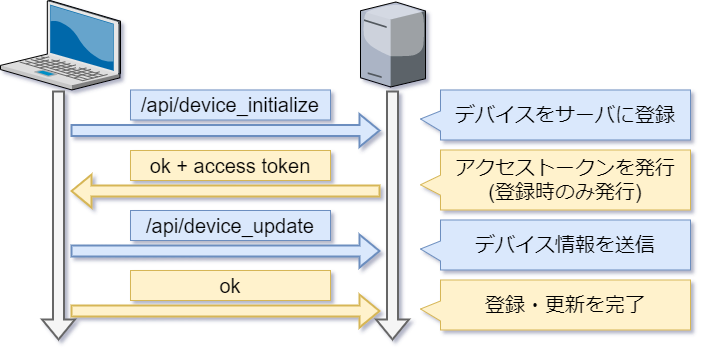

The diagram above was exported from draw.io. Its source (the exported page's mxGraphModel, read from the mxfile embedded in the PNG):
<mxGraphModel dx="976" dy="689" grid="1" gridSize="10" guides="1" tooltips="1" connect="1" arrows="1" fold="1" page="1" pageScale="1" pageWidth="827" pageHeight="1169" math="0" shadow="0">
  <root>
    <mxCell id="0" />
    <mxCell id="1" parent="0" />
    <mxCell id="2" value="" style="verticalLabelPosition=bottom;sketch=0;aspect=fixed;html=1;verticalAlign=top;strokeColor=none;align=center;outlineConnect=0;shape=mxgraph.citrix.laptop_2;" vertex="1" parent="1">
      <mxGeometry x="130" y="110" width="120" height="89.48" as="geometry" />
    </mxCell>
    <mxCell id="3" value="" style="verticalLabelPosition=bottom;sketch=0;aspect=fixed;html=1;verticalAlign=top;strokeColor=none;align=center;outlineConnect=0;shape=mxgraph.citrix.license_server;" vertex="1" parent="1">
      <mxGeometry x="490" y="111.5" width="65" height="85" as="geometry" />
    </mxCell>
    <mxCell id="4" value="" style="shape=flexArrow;endArrow=block;html=1;rounded=0;strokeColor=#666666;strokeWidth=2;fillColor=#f5f5f5;endFill=0;" edge="1" parent="1">
      <mxGeometry width="50" height="50" relative="1" as="geometry">
        <mxPoint x="188" y="200" as="sourcePoint" />
        <mxPoint x="188" y="450" as="targetPoint" />
      </mxGeometry>
    </mxCell>
    <mxCell id="5" value="" style="shape=flexArrow;endArrow=block;html=1;rounded=0;strokeColor=#666666;strokeWidth=2;fillColor=#f5f5f5;endFill=0;startArrow=none;startFill=0;" edge="1" parent="1">
      <mxGeometry width="50" height="50" relative="1" as="geometry">
        <mxPoint x="522" y="200" as="sourcePoint" />
        <mxPoint x="522" y="450" as="targetPoint" />
      </mxGeometry>
    </mxCell>
    <mxCell id="6" value="" style="shape=flexArrow;endArrow=classic;html=1;rounded=0;strokeColor=#6c8ebf;strokeWidth=2;fillColor=#dae8fc;" edge="1" parent="1">
      <mxGeometry width="50" height="50" relative="1" as="geometry">
        <mxPoint x="200" y="240" as="sourcePoint" />
        <mxPoint x="510" y="240" as="targetPoint" />
      </mxGeometry>
    </mxCell>
    <mxCell id="7" value="&lt;font style=&quot;font-size: 20px&quot;&gt;/api/device_initialize&lt;/font&gt;" style="text;html=1;strokeColor=#6c8ebf;fillColor=#dae8fc;align=center;verticalAlign=middle;whiteSpace=wrap;rounded=0;" vertex="1" parent="1">
      <mxGeometry x="260" y="199.48" width="200" height="30" as="geometry" />
    </mxCell>
    <mxCell id="8" value="" style="shape=flexArrow;endArrow=none;html=1;rounded=0;strokeColor=#d6b656;strokeWidth=2;fillColor=#fff2cc;startArrow=block;endFill=0;" edge="1" parent="1">
      <mxGeometry width="50" height="50" relative="1" as="geometry">
        <mxPoint x="200" y="300.52" as="sourcePoint" />
        <mxPoint x="510" y="300.52" as="targetPoint" />
      </mxGeometry>
    </mxCell>
    <mxCell id="9" value="&lt;span style=&quot;font-size: 20px&quot;&gt;ok + access token&lt;/span&gt;" style="text;html=1;strokeColor=#d6b656;fillColor=#fff2cc;align=center;verticalAlign=middle;whiteSpace=wrap;rounded=0;" vertex="1" parent="1">
      <mxGeometry x="260" y="260" width="200" height="30" as="geometry" />
    </mxCell>
    <mxCell id="10" value="" style="shape=flexArrow;endArrow=classic;html=1;rounded=0;strokeColor=#6c8ebf;strokeWidth=2;fillColor=#dae8fc;" edge="1" parent="1">
      <mxGeometry width="50" height="50" relative="1" as="geometry">
        <mxPoint x="200" y="360.52" as="sourcePoint" />
        <mxPoint x="510" y="360.52" as="targetPoint" />
      </mxGeometry>
    </mxCell>
    <mxCell id="11" value="&lt;font style=&quot;font-size: 20px&quot;&gt;/api/device_update&lt;/font&gt;" style="text;html=1;strokeColor=#6c8ebf;fillColor=#dae8fc;align=center;verticalAlign=middle;whiteSpace=wrap;rounded=0;" vertex="1" parent="1">
      <mxGeometry x="260" y="320" width="200" height="30" as="geometry" />
    </mxCell>
    <mxCell id="12" value="" style="shape=flexArrow;endArrow=classic;html=1;rounded=0;strokeColor=#d6b656;strokeWidth=2;fillColor=#fff2cc;" edge="1" parent="1">
      <mxGeometry width="50" height="50" relative="1" as="geometry">
        <mxPoint x="200" y="420.52" as="sourcePoint" />
        <mxPoint x="510" y="420.52" as="targetPoint" />
      </mxGeometry>
    </mxCell>
    <mxCell id="13" value="&lt;font style=&quot;font-size: 20px&quot;&gt;ok&lt;/font&gt;" style="text;html=1;strokeColor=#d6b656;fillColor=#fff2cc;align=center;verticalAlign=middle;whiteSpace=wrap;rounded=0;" vertex="1" parent="1">
      <mxGeometry x="260" y="380" width="200" height="30" as="geometry" />
    </mxCell>
    <mxCell id="14" value="デバイスをサーバに登録" style="shape=callout;whiteSpace=wrap;html=1;perimeter=calloutPerimeter;fontSize=20;position2=0.58;size=20;position=0.42;direction=south;fillColor=#dae8fc;strokeColor=#6c8ebf;" vertex="1" parent="1">
      <mxGeometry x="550" y="199.48" width="270" height="50" as="geometry" />
    </mxCell>
    <mxCell id="15" value="アクセストークンを発行&lt;br&gt;(登録時のみ発行)" style="shape=callout;whiteSpace=wrap;html=1;perimeter=calloutPerimeter;fontSize=20;position2=0.58;size=20;position=0.42;direction=south;fillColor=#fff2cc;strokeColor=#d6b656;" vertex="1" parent="1">
      <mxGeometry x="550" y="259.48" width="270" height="60" as="geometry" />
    </mxCell>
    <mxCell id="16" value="デバイス情報を送信" style="shape=callout;whiteSpace=wrap;html=1;perimeter=calloutPerimeter;fontSize=20;position2=0.58;size=20;position=0.42;direction=south;fillColor=#dae8fc;strokeColor=#6c8ebf;" vertex="1" parent="1">
      <mxGeometry x="550" y="329.48" width="270" height="50" as="geometry" />
    </mxCell>
    <mxCell id="17" value="登録・更新を完了" style="shape=callout;whiteSpace=wrap;html=1;perimeter=calloutPerimeter;fontSize=20;position2=0.58;size=20;position=0.42;direction=south;fillColor=#fff2cc;strokeColor=#d6b656;" vertex="1" parent="1">
      <mxGeometry x="550" y="389.48" width="270" height="50" as="geometry" />
    </mxCell>
  </root>
</mxGraphModel>